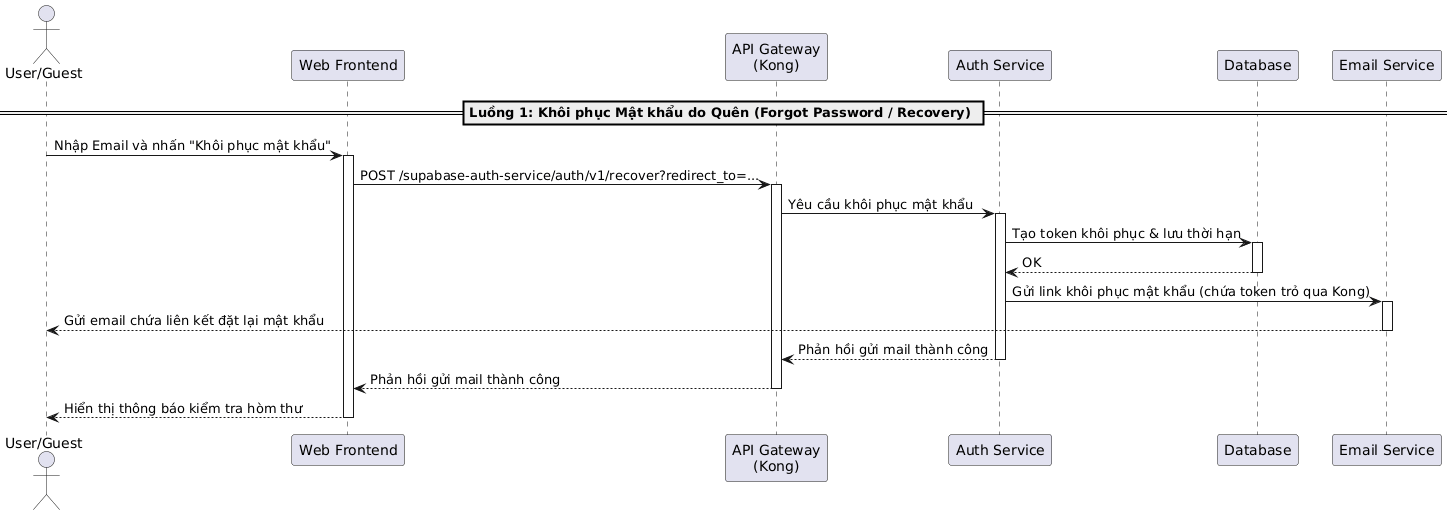

The diagram above was rendered by PlantUML. Its source (embedded in the PNG):
@startuml
actor "User/Guest" as User
participant "Web Frontend" as Frontend
participant "API Gateway\n(Kong)" as Kong
participant "Auth Service" as AuthService
participant "Database" as DB
participant "Email Service" as Email

== Luồng 1: Khôi phục Mật khẩu do Quên (Forgot Password / Recovery) ==
User -> Frontend: Nhập Email và nhấn "Khôi phục mật khẩu"
activate Frontend

Frontend -> Kong: POST /supabase-auth-service/auth/v1/recover?redirect_to=...
activate Kong
Kong -> AuthService: Yêu cầu khôi phục mật khẩu
activate AuthService
AuthService -> DB: Tạo token khôi phục & lưu thời hạn
activate DB
DB --> AuthService: OK
deactivate DB
AuthService -> Email: Gửi link khôi phục mật khẩu (chứa token trỏ qua Kong)
activate Email
Email --> User: Gửi email chứa liên kết đặt lại mật khẩu
deactivate Email
AuthService --> Kong: Phản hồi gửi mail thành công
deactivate AuthService
Kong --> Frontend: Phản hồi gửi mail thành công
deactivate Kong
Frontend --> User: Hiển thị thông báo kiểm tra hòm thư
deactivate Frontend
@enduml